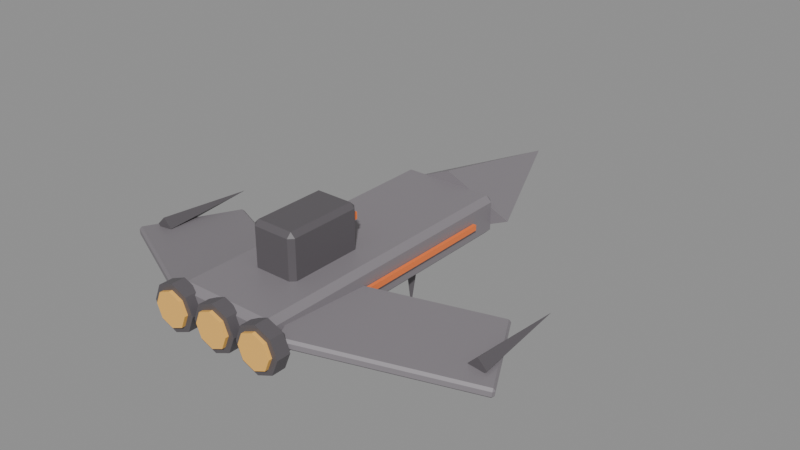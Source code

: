 # Source: nave_apokolips.blend  (saved by Blender 5.2.45; exported with 4.5.12 LTS)
import bpy
from mathutils import Matrix  # noqa: F401  (used for matrix-valued properties, if any)

bpy.ops.wm.read_factory_settings(use_empty=True)
scene = bpy.context.scene
scene.name = 'Scene'

# ---- materials (node trees are filled in below, after node groups)
mat_nave_apokolips_0 = bpy.data.materials.new('nave_apokolips_0')
mat_nave_apokolips_0.diffuse_color = (0.24, 0.22, 0.24, 1.0)
mat_nave_apokolips_1 = bpy.data.materials.new('nave_apokolips_1')
mat_nave_apokolips_1.diffuse_color = (0.11, 0.1, 0.11, 1.0)
mat_nave_apokolips_2 = bpy.data.materials.new('nave_apokolips_2')
mat_nave_apokolips_2.diffuse_color = (1.0, 0.22, 0.05, 1.0)
mat_nave_apokolips_3 = bpy.data.materials.new('nave_apokolips_3')
mat_nave_apokolips_3.diffuse_color = (1.0, 0.55, 0.12, 1.0)

# ---- material node trees
mat_nave_apokolips_0.use_nodes = True; mat_nave_apokolips_0.node_tree.nodes.clear()
_N = mat_nave_apokolips_0.node_tree.nodes; _L = mat_nave_apokolips_0.node_tree.links
n0 = _N.new('ShaderNodeBsdfPrincipled'); n0.name = 'Principled BSDF'; n0.location = (-200, 100)
n0.inputs[0].default_value = (0.24, 0.22, 0.24, 1.0)
n0.inputs[10].default_value = 0.005
n1 = _N.new('ShaderNodeOutputMaterial'); n1.name = 'Material Output'; n1.location = (200, 100)
_L.new(n0.outputs[0], n1.inputs[0])
n1.is_active_output = True
mat_nave_apokolips_1.use_nodes = True; mat_nave_apokolips_1.node_tree.nodes.clear()
_N = mat_nave_apokolips_1.node_tree.nodes; _L = mat_nave_apokolips_1.node_tree.links
n0 = _N.new('ShaderNodeBsdfPrincipled'); n0.name = 'Principled BSDF'; n0.location = (-200, 100)
n0.inputs[0].default_value = (0.11, 0.1, 0.11, 1.0)
n0.inputs[10].default_value = 0.005
n1 = _N.new('ShaderNodeOutputMaterial'); n1.name = 'Material Output'; n1.location = (200, 100)
_L.new(n0.outputs[0], n1.inputs[0])
n1.is_active_output = True
mat_nave_apokolips_2.use_nodes = True; mat_nave_apokolips_2.node_tree.nodes.clear()
_N = mat_nave_apokolips_2.node_tree.nodes; _L = mat_nave_apokolips_2.node_tree.links
n0 = _N.new('ShaderNodeBsdfPrincipled'); n0.name = 'Principled BSDF'; n0.location = (-200, 100)
n0.inputs[0].default_value = (1.0, 0.22, 0.05, 1.0)
n0.inputs[10].default_value = 0.005
n1 = _N.new('ShaderNodeOutputMaterial'); n1.name = 'Material Output'; n1.location = (200, 100)
_L.new(n0.outputs[0], n1.inputs[0])
n1.is_active_output = True
mat_nave_apokolips_3.use_nodes = True; mat_nave_apokolips_3.node_tree.nodes.clear()
_N = mat_nave_apokolips_3.node_tree.nodes; _L = mat_nave_apokolips_3.node_tree.links
n0 = _N.new('ShaderNodeBsdfPrincipled'); n0.name = 'Principled BSDF'; n0.location = (-200, 100)
n0.inputs[0].default_value = (1.0, 0.55, 0.12, 1.0)
n0.inputs[10].default_value = 0.005
n1 = _N.new('ShaderNodeOutputMaterial'); n1.name = 'Material Output'; n1.location = (200, 100)
_L.new(n0.outputs[0], n1.inputs[0])
n1.is_active_output = True

# ---- meshes
me_cube = bpy.data.meshes.new('Cube')
me_cube.from_pydata([(-0.4, -1.25, -0.175), (-0.4, -1.3, -0.125), (-0.45, -1.25, -0.125), (-0.4, -1.3, 0.125), (-0.4, -1.25, 0.175), (-0.45, -1.25, 0.125), (-0.4, 1.25, -0.175), (-0.45, 1.25, -0.125), (-0.4, 1.3, -0.125), (-0.4, 1.25, 0.175), (-0.4, 1.3, 0.125), (-0.45, 1.25, 0.125), (0.4, -1.25, -0.175), (0.45, -1.25, -0.125), (0.4, -1.3, -0.125), (0.4, -1.25, 0.175), (0.4, -1.3, 0.125), (0.45, -1.25, 0.125), (0.4, 1.25, -0.175), (0.4, 1.3, -0.125), (0.45, 1.25, -0.125), (0.4, 1.25, 0.175), (0.45, 1.25, 0.125), (0.4, 1.3, 0.125), (0.0, 1.25, -0.279), (0.62, 1.25, 3.06e-08), (0.0, 1.25, 0.279), (-0.62, 1.25, 3.06e-08), (0.0, 2.65, -3.06e-08), (-0.16, -0.76, 0.105), (-0.16, -0.8, 0.145), (-0.2, -0.76, 0.145), (-0.16, -0.8, 0.515), (-0.16, -0.76, 0.555), (-0.2, -0.76, 0.515), (-0.16, -0.14, 0.105), (-0.2, -0.14, 0.145), (-0.16, -0.1, 0.145), (-0.16, -0.14, 0.555), (-0.16, -0.1, 0.515), (-0.2, -0.14, 0.515), (0.16, -0.76, 0.105), (0.2, -0.76, 0.145), (0.16, -0.8, 0.145), (0.16, -0.76, 0.555), (0.16, -0.8, 0.515), (0.2, -0.76, 0.515), (0.16, -0.14, 0.105), (0.16, -0.1, 0.145), (0.2, -0.14, 0.145), (0.16, -0.14, 0.555), (0.2, -0.14, 0.515), (0.16, -0.1, 0.515), (-0.16, -0.11, 0.39), (-0.16, -0.11, 0.45), (-0.16, -0.07, 0.39), (-0.16, -0.07, 0.45), (0.16, -0.11, 0.39), (0.16, -0.11, 0.45), (0.16, -0.07, 0.39), (0.16, -0.07, 0.45), (0.5087, -1.272, 0.01199), (0.5205, -1.288, 0.03179), (0.4936, -1.28, 0.03457), (0.5254, -1.285, 0.0714), (0.5185, -1.266, 0.09121), (0.4986, -1.277, 0.07419), (0.1049, -0.5123, 0.01199), (0.0899, -0.5203, 0.03457), (0.098, -0.4934, 0.03179), (0.1148, -0.5071, 0.09121), (0.1029, -0.4907, 0.0714), (0.09482, -0.5177, 0.07419), (1.785, -0.5929, -0.1912), (1.805, -0.5823, -0.1742), (1.797, -0.6093, -0.1714), (1.795, -0.5877, -0.112), (1.802, -0.6066, -0.1318), (1.81, -0.5797, -0.1346), (1.381, 0.1664, -0.1912), (1.375, 0.1854, -0.1714), (1.401, 0.177, -0.1742), (1.391, 0.1717, -0.112), (1.406, 0.1797, -0.1346), (1.379, 0.188, -0.1318), (1.6, -0.5, -0.16), (1.68, -0.5, -0.08), (1.6, -0.5, 2.235e-08), (1.52, -0.5, -0.08), (1.6, 0.4, -0.08), (0.455, -0.4, -0.025), (0.455, -0.4, 0.025), (0.455, 1.0, -0.025), (0.455, 1.0, 0.025), (0.485, -0.4, -0.025), (0.485, -0.4, 0.025), (0.485, 1.0, -0.025), (0.485, 1.0, 0.025), (0.3, 0.33, -0.075), (0.37, 0.4, -0.075), (0.3, 0.47, -0.075), (0.23, 0.4, -0.075), (0.3, 0.4, -0.525), (-1.785, -0.5929, -0.1912), (-1.797, -0.6093, -0.1714), (-1.805, -0.5823, -0.1742), (-1.802, -0.6066, -0.1318), (-1.795, -0.5877, -0.112), (-1.81, -0.5797, -0.1346), (-1.381, 0.1664, -0.1912), (-1.401, 0.177, -0.1742), (-1.375, 0.1854, -0.1714), (-1.391, 0.1717, -0.112), (-1.379, 0.188, -0.1318), (-1.406, 0.1797, -0.1346), (-0.5087, -1.272, 0.01199), (-0.4936, -1.28, 0.03457), (-0.5205, -1.288, 0.03179), (-0.5185, -1.266, 0.09121), (-0.5254, -1.285, 0.0714), (-0.4986, -1.277, 0.07419), (-0.1049, -0.5123, 0.01199), (-0.098, -0.4934, 0.03179), (-0.0899, -0.5203, 0.03457), (-0.1148, -0.5071, 0.09121), (-0.09482, -0.5177, 0.07419), (-0.1029, -0.4907, 0.0714), (-1.6, -0.5, -0.16), (-1.52, -0.5, -0.08), (-1.6, -0.5, 2.235e-08), (-1.68, -0.5, -0.08), (-1.6, 0.4, -0.08), (-0.485, -0.4, -0.025), (-0.485, -0.4, 0.025), (-0.485, 1.0, -0.025), (-0.485, 1.0, 0.025), (-0.455, -0.4, -0.025), (-0.455, -0.4, 0.025), (-0.455, 1.0, -0.025), (-0.455, 1.0, 0.025), (-0.3, 0.33, -0.075), (-0.23, 0.4, -0.075), (-0.3, 0.47, -0.075), (-0.37, 0.4, -0.075), (-0.3, 0.4, -0.525), (0.0, -1.26, 0.2), (0.0, -1.38, 0.2), (0.1414, -1.26, 0.1414), (0.1414, -1.38, 0.1414), (0.2, -1.26, 2.623e-09), (0.2, -1.38, -2.623e-09), (0.1414, -1.26, -0.1414), (0.1414, -1.38, -0.1414), (0.0, -1.26, -0.2), (0.0, -1.38, -0.2), (-0.1414, -1.26, -0.1414), (-0.1414, -1.38, -0.1414), (-0.2, -1.26, 2.623e-09), (-0.2, -1.38, -2.623e-09), (-0.1414, -1.26, 0.1414), (-0.1414, -1.38, 0.1414), (0.0, -1.37, 0.15), (0.0, -1.41, 0.15), (0.1061, -1.37, 0.1061), (0.1061, -1.41, 0.1061), (0.15, -1.37, 8.742e-10), (0.15, -1.41, -8.742e-10), (0.1061, -1.37, -0.1061), (0.1061, -1.41, -0.1061), (0.0, -1.37, -0.15), (0.0, -1.41, -0.15), (-0.1061, -1.37, -0.1061), (-0.1061, -1.41, -0.1061), (-0.15, -1.37, 8.742e-10), (-0.15, -1.41, -8.742e-10), (-0.1061, -1.37, 0.1061), (-0.1061, -1.41, 0.1061), (0.42, -1.26, 0.2), (0.42, -1.38, 0.2), (0.5614, -1.26, 0.1414), (0.5614, -1.38, 0.1414), (0.62, -1.26, 2.623e-09), (0.62, -1.38, -2.623e-09), (0.5614, -1.26, -0.1414), (0.5614, -1.38, -0.1414), (0.42, -1.26, -0.2), (0.42, -1.38, -0.2), (0.2786, -1.26, -0.1414), (0.2786, -1.38, -0.1414), (0.22, -1.26, 2.623e-09), (0.22, -1.38, -2.623e-09), (0.2786, -1.26, 0.1414), (0.2786, -1.38, 0.1414), (0.42, -1.37, 0.15), (0.42, -1.41, 0.15), (0.5261, -1.37, 0.1061), (0.5261, -1.41, 0.1061), (0.57, -1.37, 8.742e-10), (0.57, -1.41, -8.742e-10), (0.5261, -1.37, -0.1061), (0.5261, -1.41, -0.1061), (0.42, -1.37, -0.15), (0.42, -1.41, -0.15), (0.3139, -1.37, -0.1061), (0.3139, -1.41, -0.1061), (0.27, -1.37, 8.742e-10), (0.27, -1.41, -8.742e-10), (0.3139, -1.37, 0.1061), (0.3139, -1.41, 0.1061), (-0.42, -1.26, 0.2), (-0.42, -1.38, 0.2), (-0.2786, -1.26, 0.1414), (-0.2786, -1.38, 0.1414), (-0.22, -1.26, 2.623e-09), (-0.22, -1.38, -2.623e-09), (-0.2786, -1.26, -0.1414), (-0.2786, -1.38, -0.1414), (-0.42, -1.26, -0.2), (-0.42, -1.38, -0.2), (-0.5614, -1.26, -0.1414), (-0.5614, -1.38, -0.1414), (-0.62, -1.26, 2.623e-09), (-0.62, -1.38, -2.623e-09), (-0.5614, -1.26, 0.1414), (-0.5614, -1.38, 0.1414), (-0.42, -1.37, 0.15), (-0.42, -1.41, 0.15), (-0.3139, -1.37, 0.1061), (-0.3139, -1.41, 0.1061), (-0.27, -1.37, 8.742e-10), (-0.27, -1.41, -8.742e-10), (-0.3139, -1.37, -0.1061), (-0.3139, -1.41, -0.1061), (-0.42, -1.37, -0.15), (-0.42, -1.41, -0.15), (-0.5261, -1.37, -0.1061), (-0.5261, -1.41, -0.1061), (-0.57, -1.37, 8.742e-10), (-0.57, -1.41, -8.742e-10), (-0.5261, -1.37, 0.1061), (-0.5261, -1.41, 0.1061)], [], [(0, 1, 2), (3, 4, 5), (6, 7, 8), (9, 10, 11), (12, 13, 14), (15, 16, 17), (18, 19, 20), (21, 22, 23), (6, 0, 2, 7), (1, 3, 5, 2), (4, 9, 11, 5), (10, 8, 7, 11), (18, 6, 8, 19), (9, 21, 23, 10), (22, 20, 19, 23), (12, 18, 20, 13), (21, 15, 17, 22), (16, 14, 13, 17), (0, 12, 14, 1), (15, 4, 3, 16), (6, 18, 12, 0), (2, 5, 11, 7), (14, 16, 3, 1), (21, 9, 4, 15), (8, 10, 23, 19), (20, 22, 17, 13), (24, 28, 25), (25, 28, 26), (24, 25, 26, 27), (26, 28, 27), (27, 28, 24), (29, 30, 31), (32, 33, 34), (35, 36, 37), (38, 39, 40), (41, 42, 43), (44, 45, 46), (47, 48, 49), (50, 51, 52), (35, 29, 31, 36), (30, 32, 34, 31), (33, 38, 40, 34), (39, 37, 36, 40), (47, 35, 37, 48), (38, 50, 52, 39), (51, 49, 48, 52), (41, 47, 49, 42), (50, 44, 46, 51), (45, 43, 42, 46), (29, 41, 43, 30), (44, 33, 32, 45), (35, 47, 41, 29), (31, 34, 40, 36), (43, 45, 32, 30), (50, 38, 33, 44), (37, 39, 52, 48), (49, 51, 46, 42), (53, 54, 56, 55), (55, 56, 60, 59), (59, 60, 58, 57), (57, 58, 54, 53), (55, 59, 57, 53), (60, 56, 54, 58), (61, 62, 63), (64, 65, 66), (67, 68, 69), (70, 71, 72), (73, 74, 75), (76, 77, 78), (79, 80, 81), (82, 83, 84), (67, 61, 63, 68), (62, 64, 66, 63), (65, 70, 72, 66), (71, 69, 68, 72), (79, 67, 69, 80), (70, 82, 84, 71), (83, 81, 80, 84), (73, 79, 81, 74), (82, 76, 78, 83), (77, 75, 74, 78), (61, 73, 75, 62), (76, 65, 64, 77), (67, 79, 73, 61), (63, 66, 72, 68), (75, 77, 64, 62), (82, 70, 65, 76), (69, 71, 84, 80), (81, 83, 78, 74), (85, 89, 86), (86, 89, 87), (85, 86, 87, 88), (87, 89, 88), (88, 89, 85), (90, 91, 93, 92), (92, 93, 97, 96), (96, 97, 95, 94), (94, 95, 91, 90), (92, 96, 94, 90), (97, 93, 91, 95), (98, 102, 99), (99, 102, 100), (98, 99, 100, 101), (100, 102, 101), (101, 102, 98), (103, 104, 105), (106, 107, 108), (109, 110, 111), (112, 113, 114), (115, 116, 117), (118, 119, 120), (121, 122, 123), (124, 125, 126), (109, 103, 105, 110), (104, 106, 108, 105), (107, 112, 114, 108), (113, 111, 110, 114), (121, 109, 111, 122), (112, 124, 126, 113), (125, 123, 122, 126), (115, 121, 123, 116), (124, 118, 120, 125), (119, 117, 116, 120), (103, 115, 117, 104), (118, 107, 106, 119), (109, 121, 115, 103), (105, 108, 114, 110), (117, 119, 106, 104), (124, 112, 107, 118), (111, 113, 126, 122), (123, 125, 120, 116), (127, 131, 128), (128, 131, 129), (127, 128, 129, 130), (129, 131, 130), (130, 131, 127), (132, 133, 135, 134), (134, 135, 139, 138), (138, 139, 137, 136), (136, 137, 133, 132), (134, 138, 136, 132), (139, 135, 133, 137), (140, 144, 141), (141, 144, 142), (140, 141, 142, 143), (142, 144, 143), (143, 144, 140), (145, 146, 148, 147), (147, 148, 150, 149), (149, 150, 152, 151), (151, 152, 154, 153), (153, 154, 156, 155), (155, 156, 158, 157), (148, 146, 160, 158, 156, 154, 152, 150), (157, 158, 160, 159), (159, 160, 146, 145), (145, 147, 149, 151, 153, 155, 157, 159), (161, 162, 164, 163), (163, 164, 166, 165), (165, 166, 168, 167), (167, 168, 170, 169), (169, 170, 172, 171), (171, 172, 174, 173), (164, 162, 176, 174, 172, 170, 168, 166), (173, 174, 176, 175), (175, 176, 162, 161), (161, 163, 165, 167, 169, 171, 173, 175), (177, 178, 180, 179), (179, 180, 182, 181), (181, 182, 184, 183), (183, 184, 186, 185), (185, 186, 188, 187), (187, 188, 190, 189), (180, 178, 192, 190, 188, 186, 184, 182), (189, 190, 192, 191), (191, 192, 178, 177), (177, 179, 181, 183, 185, 187, 189, 191), (193, 194, 196, 195), (195, 196, 198, 197), (197, 198, 200, 199), (199, 200, 202, 201), (201, 202, 204, 203), (203, 204, 206, 205), (196, 194, 208, 206, 204, 202, 200, 198), (205, 206, 208, 207), (207, 208, 194, 193), (193, 195, 197, 199, 201, 203, 205, 207), (209, 210, 212, 211), (211, 212, 214, 213), (213, 214, 216, 215), (215, 216, 218, 217), (217, 218, 220, 219), (219, 220, 222, 221), (212, 210, 224, 222, 220, 218, 216, 214), (221, 222, 224, 223), (223, 224, 210, 209), (209, 211, 213, 215, 217, 219, 221, 223), (225, 226, 228, 227), (227, 228, 230, 229), (229, 230, 232, 231), (231, 232, 234, 233), (233, 234, 236, 235), (235, 236, 238, 237), (228, 226, 240, 238, 236, 234, 232, 230), (237, 238, 240, 239), (239, 240, 226, 225), (225, 227, 229, 231, 233, 235, 237, 239)])
me_cube.polygons.foreach_set('material_index', [0, 0, 0, 0, 0, 0, 0, 0, 0, 0, 0, 0, 0, 0, 0, 0, 0, 0, 0, 0, 0, 0, 0, 0, 0, 0, 0, 0, 0, 0, 0, 1, 1, 1, 1, 1, 1, 1, 1, 1, 1, 1, 1, 1, 1, 1, 1, 1, 1, 1, 1, 1, 1, 1, 1, 1, 1, 2, 2, 2, 2, 2, 2, 0, 0, 0, 0, 0, 0, 0, 0, 0, 0, 0, 0, 0, 0, 0, 0, 0, 0, 0, 0, 0, 0, 0, 0, 0, 0, 1, 1, 1, 1, 1, 2, 2, 2, 2, 2, 2, 1, 1, 1, 1, 1, 0, 0, 0, 0, 0, 0, 0, 0, 0, 0, 0, 0, 0, 0, 0, 0, 0, 0, 0, 0, 0, 0, 0, 0, 0, 0, 1, 1, 1, 1, 1, 2, 2, 2, 2, 2, 2, 1, 1, 1, 1, 1, 1, 1, 1, 1, 1, 1, 1, 1, 1, 1, 3, 3, 3, 3, 3, 3, 3, 3, 3, 3, 1, 1, 1, 1, 1, 1, 1, 1, 1, 1, 3, 3, 3, 3, 3, 3, 3, 3, 3, 3, 1, 1, 1, 1, 1, 1, 1, 1, 1, 1, 3, 3, 3, 3, 3, 3, 3, 3, 3, 3])
_uv = me_cube.uv_layers.new(name='UVMap')
_uv.uv.foreach_set('vector', [0.125, 0.5, 0.125, 0.5, 0.125, 0.5, 0.125, 0.5, 0.125, 0.5, 0.125, 0.5, 0.125, 0.5, 0.125, 0.5, 0.125, 0.5, 0.125, 0.5, 0.125, 0.5, 0.125, 0.5, 0.125, 0.5, 0.125, 0.5, 0.125, 0.5, 0.125, 0.5, 0.125, 0.5, 0.125, 0.5, 0.125, 0.5, 0.125, 0.5, 0.125, 0.5, 0.125, 0.5, 0.125, 0.5, 0.125, 0.5, 0.125, 0.5, 0.125, 0.5, 0.125, 0.5, 0.125, 0.5, 0.125, 0.5, 0.125, 0.5, 0.125, 0.5, 0.125, 0.5, 0.125, 0.5, 0.125, 0.5, 0.125, 0.5, 0.125, 0.5, 0.125, 0.5, 0.125, 0.5, 0.125, 0.5, 0.125, 0.5, 0.125, 0.5, 0.125, 0.5, 0.125, 0.5, 0.125, 0.5, 0.125, 0.5, 0.125, 0.5, 0.125, 0.5, 0.125, 0.5, 0.125, 0.5, 0.125, 0.5, 0.125, 0.5, 0.125, 0.5, 0.125, 0.5, 0.125, 0.5, 0.125, 0.5, 0.125, 0.5, 0.125, 0.5, 0.125, 0.5, 0.125, 0.5, 0.125, 0.5, 0.125, 0.5, 0.125, 0.5, 0.125, 0.5, 0.125, 0.5, 0.125, 0.5, 0.125, 0.5, 0.125, 0.5, 0.125, 0.5, 0.125, 0.5, 0.125, 0.5, 0.125, 0.5, 0.125, 0.5, 0.125, 0.5, 0.125, 0.5, 0.125, 0.5, 0.125, 0.5, 0.125, 0.5, 0.125, 0.5, 0.125, 0.5, 0.125, 0.5, 0.125, 0.5, 0.125, 0.5, 0.125, 0.5, 0.125, 0.5, 0.125, 0.5, 0.125, 0.5, 0.125, 0.5, 0.125, 0.5, 0.125, 0.5, 0.125, 0.5, 0.125, 0.5, 0.125, 0.5, 0.125, 0.5, 0.125, 0.5, 0.125, 0.5, 0.125, 0.5, 0.125, 0.5, 0.125, 0.5, 0.125, 0.5, 0.125, 0.5, 0.125, 0.5, 0.125, 0.5, 0.125, 0.5, 0.125, 0.5, 0.125, 0.5, 0.125, 0.5, 0.125, 0.5, 0.125, 0.5, 0.125, 0.5, 0.125, 0.5, 0.125, 0.5, 0.125, 0.5, 0.375, 0.5, 0.375, 0.5, 0.375, 0.5, 0.375, 0.5, 0.375, 0.5, 0.375, 0.5, 0.375, 0.5, 0.375, 0.5, 0.375, 0.5, 0.375, 0.5, 0.375, 0.5, 0.375, 0.5, 0.375, 0.5, 0.375, 0.5, 0.375, 0.5, 0.375, 0.5, 0.375, 0.5, 0.375, 0.5, 0.375, 0.5, 0.375, 0.5, 0.375, 0.5, 0.375, 0.5, 0.375, 0.5, 0.375, 0.5, 0.375, 0.5, 0.375, 0.5, 0.375, 0.5, 0.375, 0.5, 0.375, 0.5, 0.375, 0.5, 0.375, 0.5, 0.375, 0.5, 0.375, 0.5, 0.375, 0.5, 0.375, 0.5, 0.375, 0.5, 0.375, 0.5, 0.375, 0.5, 0.375, 0.5, 0.375, 0.5, 0.375, 0.5, 0.375, 0.5, 0.375, 0.5, 0.375, 0.5, 0.375, 0.5, 0.375, 0.5, 0.375, 0.5, 0.375, 0.5, 0.375, 0.5, 0.375, 0.5, 0.375, 0.5, 0.375, 0.5, 0.375, 0.5, 0.375, 0.5, 0.375, 0.5, 0.375, 0.5, 0.375, 0.5, 0.375, 0.5, 0.375, 0.5, 0.375, 0.5, 0.375, 0.5, 0.375, 0.5, 0.375, 0.5, 0.375, 0.5, 0.375, 0.5, 0.375, 0.5, 0.375, 0.5, 0.375, 0.5, 0.375, 0.5, 0.375, 0.5, 0.375, 0.5, 0.375, 0.5, 0.375, 0.5, 0.375, 0.5, 0.375, 0.5, 0.375, 0.5, 0.375, 0.5, 0.375, 0.5, 0.375, 0.5, 0.375, 0.5, 0.375, 0.5, 0.375, 0.5, 0.375, 0.5, 0.375, 0.5, 0.375, 0.5, 0.375, 0.5, 0.375, 0.5, 0.375, 0.5, 0.375, 0.5, 0.375, 0.5, 0.375, 0.5, 0.375, 0.5, 0.375, 0.5, 0.375, 0.5, 0.375, 0.5, 0.375, 0.5, 0.625, 0.5, 0.625, 0.5, 0.625, 0.5, 0.625, 0.5, 0.625, 0.5, 0.625, 0.5, 0.625, 0.5, 0.625, 0.5, 0.625, 0.5, 0.625, 0.5, 0.625, 0.5, 0.625, 0.5, 0.625, 0.5, 0.625, 0.5, 0.625, 0.5, 0.625, 0.5, 0.625, 0.5, 0.625, 0.5, 0.625, 0.5, 0.625, 0.5, 0.625, 0.5, 0.625, 0.5, 0.625, 0.5, 0.625, 0.5, 0.125, 0.5, 0.125, 0.5, 0.125, 0.5, 0.125, 0.5, 0.125, 0.5, 0.125, 0.5, 0.125, 0.5, 0.125, 0.5, 0.125, 0.5, 0.125, 0.5, 0.125, 0.5, 0.125, 0.5, 0.125, 0.5, 0.125, 0.5, 0.125, 0.5, 0.125, 0.5, 0.125, 0.5, 0.125, 0.5, 0.125, 0.5, 0.125, 0.5, 0.125, 0.5, 0.125, 0.5, 0.125, 0.5, 0.125, 0.5, 0.125, 0.5, 0.125, 0.5, 0.125, 0.5, 0.125, 0.5, 0.125, 0.5, 0.125, 0.5, 0.125, 0.5, 0.125, 0.5, 0.125, 0.5, 0.125, 0.5, 0.125, 0.5, 0.125, 0.5, 0.125, 0.5, 0.125, 0.5, 0.125, 0.5, 0.125, 0.5, 0.125, 0.5, 0.125, 0.5, 0.125, 0.5, 0.125, 0.5, 0.125, 0.5, 0.125, 0.5, 0.125, 0.5, 0.125, 0.5, 0.125, 0.5, 0.125, 0.5, 0.125, 0.5, 0.125, 0.5, 0.125, 0.5, 0.125, 0.5, 0.125, 0.5, 0.125, 0.5, 0.125, 0.5, 0.125, 0.5, 0.125, 0.5, 0.125, 0.5, 0.125, 0.5, 0.125, 0.5, 0.125, 0.5, 0.125, 0.5, 0.125, 0.5, 0.125, 0.5, 0.125, 0.5, 0.125, 0.5, 0.125, 0.5, 0.125, 0.5, 0.125, 0.5, 0.125, 0.5, 0.125, 0.5, 0.125, 0.5, 0.125, 0.5, 0.125, 0.5, 0.125, 0.5, 0.125, 0.5, 0.125, 0.5, 0.125, 0.5, 0.125, 0.5, 0.125, 0.5, 0.125, 0.5, 0.125, 0.5, 0.125, 0.5, 0.125, 0.5, 0.125, 0.5, 0.125, 0.5, 0.125, 0.5, 0.125, 0.5, 0.125, 0.5, 0.125, 0.5, 0.125, 0.5, 0.125, 0.5, 0.125, 0.5, 0.125, 0.5, 0.375, 0.5, 0.375, 0.5, 0.375, 0.5, 0.375, 0.5, 0.375, 0.5, 0.375, 0.5, 0.375, 0.5, 0.375, 0.5, 0.375, 0.5, 0.375, 0.5, 0.375, 0.5, 0.375, 0.5, 0.375, 0.5, 0.375, 0.5, 0.375, 0.5, 0.375, 0.5, 0.625, 0.5, 0.625, 0.5, 0.625, 0.5, 0.625, 0.5, 0.625, 0.5, 0.625, 0.5, 0.625, 0.5, 0.625, 0.5, 0.625, 0.5, 0.625, 0.5, 0.625, 0.5, 0.625, 0.5, 0.625, 0.5, 0.625, 0.5, 0.625, 0.5, 0.625, 0.5, 0.625, 0.5, 0.625, 0.5, 0.625, 0.5, 0.625, 0.5, 0.625, 0.5, 0.625, 0.5, 0.625, 0.5, 0.625, 0.5, 0.375, 0.5, 0.375, 0.5, 0.375, 0.5, 0.375, 0.5, 0.375, 0.5, 0.375, 0.5, 0.375, 0.5, 0.375, 0.5, 0.375, 0.5, 0.375, 0.5, 0.375, 0.5, 0.375, 0.5, 0.375, 0.5, 0.375, 0.5, 0.375, 0.5, 0.375, 0.5, 0.125, 0.5, 0.125, 0.5, 0.125, 0.5, 0.125, 0.5, 0.125, 0.5, 0.125, 0.5, 0.125, 0.5, 0.125, 0.5, 0.125, 0.5, 0.125, 0.5, 0.125, 0.5, 0.125, 0.5, 0.125, 0.5, 0.125, 0.5, 0.125, 0.5, 0.125, 0.5, 0.125, 0.5, 0.125, 0.5, 0.125, 0.5, 0.125, 0.5, 0.125, 0.5, 0.125, 0.5, 0.125, 0.5, 0.125, 0.5, 0.125, 0.5, 0.125, 0.5, 0.125, 0.5, 0.125, 0.5, 0.125, 0.5, 0.125, 0.5, 0.125, 0.5, 0.125, 0.5, 0.125, 0.5, 0.125, 0.5, 0.125, 0.5, 0.125, 0.5, 0.125, 0.5, 0.125, 0.5, 0.125, 0.5, 0.125, 0.5, 0.125, 0.5, 0.125, 0.5, 0.125, 0.5, 0.125, 0.5, 0.125, 0.5, 0.125, 0.5, 0.125, 0.5, 0.125, 0.5, 0.125, 0.5, 0.125, 0.5, 0.125, 0.5, 0.125, 0.5, 0.125, 0.5, 0.125, 0.5, 0.125, 0.5, 0.125, 0.5, 0.125, 0.5, 0.125, 0.5, 0.125, 0.5, 0.125, 0.5, 0.125, 0.5, 0.125, 0.5, 0.125, 0.5, 0.125, 0.5, 0.125, 0.5, 0.125, 0.5, 0.125, 0.5, 0.125, 0.5, 0.125, 0.5, 0.125, 0.5, 0.125, 0.5, 0.125, 0.5, 0.125, 0.5, 0.125, 0.5, 0.125, 0.5, 0.125, 0.5, 0.125, 0.5, 0.125, 0.5, 0.125, 0.5, 0.125, 0.5, 0.125, 0.5, 0.125, 0.5, 0.125, 0.5, 0.125, 0.5, 0.125, 0.5, 0.125, 0.5, 0.125, 0.5, 0.125, 0.5, 0.125, 0.5, 0.125, 0.5, 0.125, 0.5, 0.125, 0.5, 0.125, 0.5, 0.125, 0.5, 0.125, 0.5, 0.125, 0.5, 0.375, 0.5, 0.375, 0.5, 0.375, 0.5, 0.375, 0.5, 0.375, 0.5, 0.375, 0.5, 0.375, 0.5, 0.375, 0.5, 0.375, 0.5, 0.375, 0.5, 0.375, 0.5, 0.375, 0.5, 0.375, 0.5, 0.375, 0.5, 0.375, 0.5, 0.375, 0.5, 0.625, 0.5, 0.625, 0.5, 0.625, 0.5, 0.625, 0.5, 0.625, 0.5, 0.625, 0.5, 0.625, 0.5, 0.625, 0.5, 0.625, 0.5, 0.625, 0.5, 0.625, 0.5, 0.625, 0.5, 0.625, 0.5, 0.625, 0.5, 0.625, 0.5, 0.625, 0.5, 0.625, 0.5, 0.625, 0.5, 0.625, 0.5, 0.625, 0.5, 0.625, 0.5, 0.625, 0.5, 0.625, 0.5, 0.625, 0.5, 0.375, 0.5, 0.375, 0.5, 0.375, 0.5, 0.375, 0.5, 0.375, 0.5, 0.375, 0.5, 0.375, 0.5, 0.375, 0.5, 0.375, 0.5, 0.375, 0.5, 0.375, 0.5, 0.375, 0.5, 0.375, 0.5, 0.375, 0.5, 0.375, 0.5, 0.375, 0.5, 0.375, 0.5, 0.375, 0.5, 0.375, 0.5, 0.375, 0.5, 0.375, 0.5, 0.375, 0.5, 0.375, 0.5, 0.375, 0.5, 0.375, 0.5, 0.375, 0.5, 0.375, 0.5, 0.375, 0.5, 0.375, 0.5, 0.375, 0.5, 0.375, 0.5, 0.375, 0.5, 0.375, 0.5, 0.375, 0.5, 0.375, 0.5, 0.375, 0.5, 0.375, 0.5, 0.375, 0.5, 0.375, 0.5, 0.375, 0.5, 0.375, 0.5, 0.375, 0.5, 0.375, 0.5, 0.375, 0.5, 0.375, 0.5, 0.375, 0.5, 0.375, 0.5, 0.375, 0.5, 0.375, 0.5, 0.375, 0.5, 0.375, 0.5, 0.375, 0.5, 0.375, 0.5, 0.375, 0.5, 0.375, 0.5, 0.375, 0.5, 0.375, 0.5, 0.375, 0.5, 0.375, 0.5, 0.375, 0.5, 0.375, 0.5, 0.375, 0.5, 0.375, 0.5, 0.375, 0.5, 0.875, 0.5, 0.875, 0.5, 0.875, 0.5, 0.875, 0.5, 0.875, 0.5, 0.875, 0.5, 0.875, 0.5, 0.875, 0.5, 0.875, 0.5, 0.875, 0.5, 0.875, 0.5, 0.875, 0.5, 0.875, 0.5, 0.875, 0.5, 0.875, 0.5, 0.875, 0.5, 0.875, 0.5, 0.875, 0.5, 0.875, 0.5, 0.875, 0.5, 0.875, 0.5, 0.875, 0.5, 0.875, 0.5, 0.875, 0.5, 0.875, 0.5, 0.875, 0.5, 0.875, 0.5, 0.875, 0.5, 0.875, 0.5, 0.875, 0.5, 0.875, 0.5, 0.875, 0.5, 0.875, 0.5, 0.875, 0.5, 0.875, 0.5, 0.875, 0.5, 0.875, 0.5, 0.875, 0.5, 0.875, 0.5, 0.875, 0.5, 0.875, 0.5, 0.875, 0.5, 0.875, 0.5, 0.875, 0.5, 0.875, 0.5, 0.875, 0.5, 0.875, 0.5, 0.875, 0.5, 0.375, 0.5, 0.375, 0.5, 0.375, 0.5, 0.375, 0.5, 0.375, 0.5, 0.375, 0.5, 0.375, 0.5, 0.375, 0.5, 0.375, 0.5, 0.375, 0.5, 0.375, 0.5, 0.375, 0.5, 0.375, 0.5, 0.375, 0.5, 0.375, 0.5, 0.375, 0.5, 0.375, 0.5, 0.375, 0.5, 0.375, 0.5, 0.375, 0.5, 0.375, 0.5, 0.375, 0.5, 0.375, 0.5, 0.375, 0.5, 0.375, 0.5, 0.375, 0.5, 0.375, 0.5, 0.375, 0.5, 0.375, 0.5, 0.375, 0.5, 0.375, 0.5, 0.375, 0.5, 0.375, 0.5, 0.375, 0.5, 0.375, 0.5, 0.375, 0.5, 0.375, 0.5, 0.375, 0.5, 0.375, 0.5, 0.375, 0.5, 0.375, 0.5, 0.375, 0.5, 0.375, 0.5, 0.375, 0.5, 0.375, 0.5, 0.375, 0.5, 0.375, 0.5, 0.375, 0.5, 0.875, 0.5, 0.875, 0.5, 0.875, 0.5, 0.875, 0.5, 0.875, 0.5, 0.875, 0.5, 0.875, 0.5, 0.875, 0.5, 0.875, 0.5, 0.875, 0.5, 0.875, 0.5, 0.875, 0.5, 0.875, 0.5, 0.875, 0.5, 0.875, 0.5, 0.875, 0.5, 0.875, 0.5, 0.875, 0.5, 0.875, 0.5, 0.875, 0.5, 0.875, 0.5, 0.875, 0.5, 0.875, 0.5, 0.875, 0.5, 0.875, 0.5, 0.875, 0.5, 0.875, 0.5, 0.875, 0.5, 0.875, 0.5, 0.875, 0.5, 0.875, 0.5, 0.875, 0.5, 0.875, 0.5, 0.875, 0.5, 0.875, 0.5, 0.875, 0.5, 0.875, 0.5, 0.875, 0.5, 0.875, 0.5, 0.875, 0.5, 0.875, 0.5, 0.875, 0.5, 0.875, 0.5, 0.875, 0.5, 0.875, 0.5, 0.875, 0.5, 0.875, 0.5, 0.875, 0.5, 0.375, 0.5, 0.375, 0.5, 0.375, 0.5, 0.375, 0.5, 0.375, 0.5, 0.375, 0.5, 0.375, 0.5, 0.375, 0.5, 0.375, 0.5, 0.375, 0.5, 0.375, 0.5, 0.375, 0.5, 0.375, 0.5, 0.375, 0.5, 0.375, 0.5, 0.375, 0.5, 0.375, 0.5, 0.375, 0.5, 0.375, 0.5, 0.375, 0.5, 0.375, 0.5, 0.375, 0.5, 0.375, 0.5, 0.375, 0.5, 0.375, 0.5, 0.375, 0.5, 0.375, 0.5, 0.375, 0.5, 0.375, 0.5, 0.375, 0.5, 0.375, 0.5, 0.375, 0.5, 0.375, 0.5, 0.375, 0.5, 0.375, 0.5, 0.375, 0.5, 0.375, 0.5, 0.375, 0.5, 0.375, 0.5, 0.375, 0.5, 0.375, 0.5, 0.375, 0.5, 0.375, 0.5, 0.375, 0.5, 0.375, 0.5, 0.375, 0.5, 0.375, 0.5, 0.375, 0.5, 0.875, 0.5, 0.875, 0.5, 0.875, 0.5, 0.875, 0.5, 0.875, 0.5, 0.875, 0.5, 0.875, 0.5, 0.875, 0.5, 0.875, 0.5, 0.875, 0.5, 0.875, 0.5, 0.875, 0.5, 0.875, 0.5, 0.875, 0.5, 0.875, 0.5, 0.875, 0.5, 0.875, 0.5, 0.875, 0.5, 0.875, 0.5, 0.875, 0.5, 0.875, 0.5, 0.875, 0.5, 0.875, 0.5, 0.875, 0.5, 0.875, 0.5, 0.875, 0.5, 0.875, 0.5, 0.875, 0.5, 0.875, 0.5, 0.875, 0.5, 0.875, 0.5, 0.875, 0.5, 0.875, 0.5, 0.875, 0.5, 0.875, 0.5, 0.875, 0.5, 0.875, 0.5, 0.875, 0.5, 0.875, 0.5, 0.875, 0.5, 0.875, 0.5, 0.875, 0.5, 0.875, 0.5, 0.875, 0.5, 0.875, 0.5, 0.875, 0.5, 0.875, 0.5, 0.875, 0.5])
me_cube.materials.append(mat_nave_apokolips_0)
me_cube.materials.append(mat_nave_apokolips_1)
me_cube.materials.append(mat_nave_apokolips_2)
me_cube.materials.append(mat_nave_apokolips_3)
me_cube.update()

# ---- objects
ob_nave_apokolips = bpy.data.objects.new('nave_apokolips', me_cube)

# ---- transforms, parenting, visibility, modifiers, constraints
ob_nave_apokolips.location = (0.0, 0.0, 0.0)

# ---- collection membership
scene.collection.objects.link(ob_nave_apokolips)

# ---- scene / render settings (as saved in the file)
scene.frame_start = 1; scene.frame_end = 250; scene.frame_set(1)
scene.render.engine = 'BLENDER_EEVEE_NEXT'
scene.render.bake_bias = 0.0
scene.render.bake_samples = 0
scene.render.compositor_device = 'GPU'
scene.eevee.use_volume_custom_range = False
scene.eevee.fast_gi_thickness_near = 0.1
scene.eevee.fast_gi_thickness_far = 0.0
scene.eevee.ray_tracing_options.screen_trace_thickness = 0.1
bpy.context.view_layer.update()

# ---- added for rendering (the .blend has no active camera and no usable light): camera, sun + grey world if the file has none
cam_auto = bpy.data.cameras.new('AutoCamera')
cam_auto.lens = 50.0
cam_auto.sensor_width = 36.0
cam_auto.clip_end = 1000.0
ob_auto_camera = bpy.data.objects.new('AutoCamera', cam_auto)
scene.collection.objects.link(ob_auto_camera)
ob_auto_camera.location = (5.1311, -5.53732, 4.11988)
ob_auto_camera.rotation_euler = (1.09748, -7.21219e-08, 0.694738)
scene.camera = ob_auto_camera
light_auto_sun = bpy.data.lights.new('AutoSun', 'SUN')
light_auto_sun.energy = 3.0
light_auto_sun.angle = 0.0523599
ob_auto_sun = bpy.data.objects.new('AutoSun', light_auto_sun)
scene.collection.objects.link(ob_auto_sun)
ob_auto_sun.rotation_euler = (0.872665, 0.174533, 0.523599)
if scene.world is None:
    world_auto = bpy.data.worlds.new('AutoWorld')
    world_auto.color = (0.3, 0.3, 0.3)
    scene.world = world_auto
bpy.context.view_layer.update()
